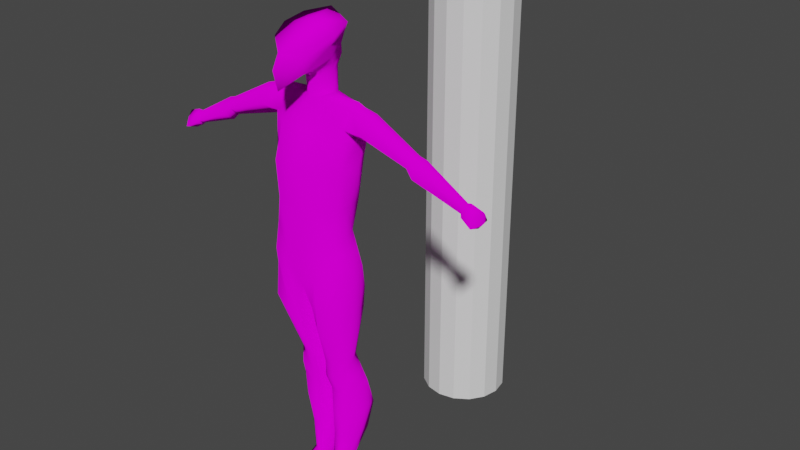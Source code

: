 # Source: man.blend  (saved by Blender 2.80.75; exported with 4.5.12 LTS)
import bpy
from mathutils import Matrix  # noqa: F401  (used for matrix-valued properties, if any)

bpy.ops.wm.read_factory_settings(use_empty=True)
scene = bpy.context.scene
scene.name = 'Scene'

# ---- collections
col_collection = bpy.data.collections.new('Collection'); scene.collection.children.link(col_collection)

# ---- images (referenced by path relative to the original .blend; pixels are not part of the script)
import os
ASSET_DIR = os.environ.get("B2B_ASSET_DIR", "")  # directory of the original .blend (textures are referenced by path, not embedded)
HERE = os.path.dirname(os.path.abspath(__file__))  # packed textures are extracted next to this script under _unpacked/

def load_image(name, relpath, width, height, colorspace="sRGB"):
    """Load a texture the original file referenced (path relative to the .blend, or extracted next to this script)."""
    p = next((c for c in (os.path.join(HERE, relpath), os.path.join(ASSET_DIR, relpath)) if relpath and os.path.exists(c)), "")
    if p:
        img = bpy.data.images.load(p, check_existing=True)
        img.name = name
    else:  # same state as the original file: an image datablock whose file is absent (Cycles renders it pink)
        img = bpy.data.images.new(name, width, height)
        img.source = "FILE"
        img.filepath = "//" + (relpath or name)
    img.colorspace_settings.name = colorspace
    return img
img_untitled = load_image('Untitled', '', 1024, 1024, 'sRGB')

# ---- materials (node trees are filled in below, after node groups)
mat_material_001 = bpy.data.materials.new('Material.001')
mat_material_001.use_transparent_shadow = False

# ---- material node trees
mat_material_001.use_nodes = True; mat_material_001.node_tree.nodes.clear()
_N = mat_material_001.node_tree.nodes; _L = mat_material_001.node_tree.links
n0 = _N.new('ShaderNodeOutputMaterial'); n0.name = 'Material Output'; n0.location = (300, 300)
n1 = _N.new('ShaderNodeBsdfDiffuse'); n1.name = 'Diffuse BSDF'; n1.location = (10, 300)
n1.inputs[1].default_value = 0.5
n2 = _N.new('ShaderNodeTexImage'); n2.name = 'Image Texture'; n2.location = (-280, 280)
n2.image = img_untitled
_L.new(n1.outputs[0], n0.inputs[0])
_L.new(n2.outputs[0], n1.inputs[0])
n0.is_active_output = True

# ---- world
world_world = bpy.data.worlds.new('World'); scene.world = world_world
world_world.use_nodes = True; world_world.node_tree.nodes.clear()
_N = world_world.node_tree.nodes; _L = world_world.node_tree.links
n0 = _N.new('ShaderNodeOutputWorld'); n0.name = 'World Output'; n0.location = (300, 300)
n1 = _N.new('ShaderNodeBackground'); n1.name = 'Background'; n1.location = (10, 300)
n1.inputs[0].default_value = (0.05088, 0.05088, 0.05088, 1.0)
_L.new(n1.outputs[0], n0.inputs[0])
n0.is_active_output = True
world_world.color = (0.05088, 0.05088, 0.05088)
world_world.use_sun_shadow = False
world_world.sun_shadow_jitter_overblur = 0.0

# ---- meshes
me_cylinder = bpy.data.meshes.new('Cylinder')
me_cylinder.from_pydata([(0.0, 1.0, -1.0), (0.0, 1.0, 1.0), (0.3827, 0.9239, -1.0), (0.3827, 0.9239, 1.0), (0.7071, 0.7071, -1.0), (0.7071, 0.7071, 1.0), (0.9239, 0.3827, -1.0), (0.9239, 0.3827, 1.0), (1.0, -4.371e-08, -1.0), (1.0, -4.371e-08, 1.0), (0.9239, -0.3827, -1.0), (0.9239, -0.3827, 1.0), (0.7071, -0.7071, -1.0), (0.7071, -0.7071, 1.0), (0.3827, -0.9239, -1.0), (0.3827, -0.9239, 1.0), (1.51e-07, -1.0, -1.0), (1.51e-07, -1.0, 1.0), (-0.3827, -0.9239, -1.0), (-0.3827, -0.9239, 1.0), (-0.7071, -0.7071, -1.0), (-0.7071, -0.7071, 1.0), (-0.9239, -0.3827, -1.0), (-0.9239, -0.3827, 1.0), (-1.0, 1.192e-08, -1.0), (-1.0, 1.192e-08, 1.0), (-0.9239, 0.3827, -1.0), (-0.9239, 0.3827, 1.0), (-0.7071, 0.7071, -1.0), (-0.7071, 0.7071, 1.0), (-0.3827, 0.9239, -1.0), (-0.3827, 0.9239, 1.0)], [], [(0, 1, 3, 2), (2, 3, 5, 4), (4, 5, 7, 6), (6, 7, 9, 8), (8, 9, 11, 10), (10, 11, 13, 12), (12, 13, 15, 14), (14, 15, 17, 16), (16, 17, 19, 18), (18, 19, 21, 20), (20, 21, 23, 22), (22, 23, 25, 24), (24, 25, 27, 26), (26, 27, 29, 28), (3, 1, 31, 29, 27, 25, 23, 21, 19, 17, 15, 13, 11, 9, 7, 5), (28, 29, 31, 30), (30, 31, 1, 0), (0, 2, 4, 6, 8, 10, 12, 14, 16, 18, 20, 22, 24, 26, 28, 30)])
_uv = me_cylinder.uv_layers.new(name='UVMap')
_uv.uv.foreach_set('vector', [1.0, 0.5, 1.0, 1.0, 0.9375, 1.0, 0.9375, 0.5, 0.9375, 0.5, 0.9375, 1.0, 0.875, 1.0, 0.875, 0.5, 0.875, 0.5, 0.875, 1.0, 0.8125, 1.0, 0.8125, 0.5, 0.8125, 0.5, 0.8125, 1.0, 0.75, 1.0, 0.75, 0.5, 0.75, 0.5, 0.75, 1.0, 0.6875, 1.0, 0.6875, 0.5, 0.6875, 0.5, 0.6875, 1.0, 0.625, 1.0, 0.625, 0.5, 0.625, 0.5, 0.625, 1.0, 0.5625, 1.0, 0.5625, 0.5, 0.5625, 0.5, 0.5625, 1.0, 0.5, 1.0, 0.5, 0.5, 0.5, 0.5, 0.5, 1.0, 0.4375, 1.0, 0.4375, 0.5, 0.4375, 0.5, 0.4375, 1.0, 0.375, 1.0, 0.375, 0.5, 0.375, 0.5, 0.375, 1.0, 0.3125, 1.0, 0.3125, 0.5, 0.3125, 0.5, 0.3125, 1.0, 0.25, 1.0, 0.25, 0.5, 0.25, 0.5, 0.25, 1.0, 0.1875, 1.0, 0.1875, 0.5, 0.1875, 0.5, 0.1875, 1.0, 0.125, 1.0, 0.125, 0.5, 0.3418, 0.4717, 0.25, 0.49, 0.1582, 0.4717, 0.08029, 0.4197, 0.02827, 0.3418, 0.01, 0.25, 0.02827, 0.1582, 0.08029, 0.08029, 0.1582, 0.02827, 0.25, 0.01, 0.3418, 0.02827, 0.4197, 0.08029, 0.4717, 0.1582, 0.49, 0.25, 0.4717, 0.3418, 0.4197, 0.4197, 0.125, 0.5, 0.125, 1.0, 0.0625, 1.0, 0.0625, 0.5, 0.0625, 0.5, 0.0625, 1.0, 0.0, 1.0, 0.0, 0.5, 0.75, 0.49, 0.8418, 0.4717, 0.9197, 0.4197, 0.9717, 0.3418, 0.99, 0.25, 0.9717, 0.1582, 0.9197, 0.08029, 0.8418, 0.02827, 0.75, 0.01, 0.6582, 0.02827, 0.5803, 0.08029, 0.5283, 0.1582, 0.51, 0.25, 0.5283, 0.3418, 0.5803, 0.4197, 0.6582, 0.4717])
me_cylinder.use_remesh_preserve_volume = False
me_cylinder.use_remesh_preserve_attributes = False
me_cylinder.use_mirror_vertex_groups = False
me_cylinder.update()
me_cylinder_001 = bpy.data.meshes.new('Cylinder.001')
me_cylinder_001.from_pydata([(0.1405, -0.03973, 0.8019), (0.238, 0.3959, 0.8063), (0.2969, -0.6381, 0.2595), (0.2611, 0.4174, 0.2552), (0.0, 0.3822, 0.2537), (0.0, 0.4559, 0.8096), (0.0, -0.6531, 0.2584), (0.0, -0.1304, 0.805), (0.877, 0.3704, 0.7744), (0.6354, 0.2694, 0.2545), (0.9205, -0.02235, 0.777), (0.7527, -0.3762, 0.2584), (0.3989, 0.7978, 0.5704), (0.4711, -0.636, 0.5519), (0.0, 0.7533, 0.5655), (0.0, -0.7055, 0.5458), (0.8349, -0.2234, 0.55), (0.7427, 0.5225, 0.5623), (0.5167, 0.8422, 0.6857), (0.5008, -0.3892, 0.6955), (0.0, 0.7661, 0.6887), (0.0, -0.4075, 0.6868), (0.8618, -0.1517, 0.7092), (0.8855, 0.5386, 0.7042), (0.2676, 0.5029, 0.3952), (0.4029, -0.6494, 0.4014), (0.0, 0.4922, 0.3934), (0.0, -0.6344, 0.3999), (0.7427, -0.2803, 0.3755), (0.7131, 0.369, 0.3818), (0.3739, -0.6061, 0.09123), (0.4789, 0.6181, 0.0639), (0.0, 0.5569, 0.02205), (0.0, -0.5375, 0.02853), (0.8179, 0.3319, 0.1012), (0.803, -0.435, 0.1331), (0.424, -0.6246, 0.01458), (0.4339, 0.4987, -0.02427), (0.05159, 0.5602, -0.07361), (0.1709, -0.4763, -0.07015), (0.84, 0.3683, 0.008699), (0.803, -0.4025, 0.06926), (0.3334, -0.1212, -0.36), (0.3128, 0.4784, -0.3516), (0.1609, 0.5049, -0.3615), (0.1534, -0.1238, -0.3613), (0.5177, 0.4122, -0.3429), (0.6072, -0.0002972, -0.3594), (0.07411, 0.5116, -0.1726), (0.1915, -0.3715, -0.1794), (0.8164, -0.455, -0.07995), (0.8063, 0.365, -0.08803), (0.3879, 0.503, -0.1318), (0.3667, -0.5569, -0.1323), (0.3019, -0.07222, -0.4503), (0.2977, 0.6, -0.4362), (0.1012, 0.5716, -0.4329), (0.1025, -0.06511, -0.4449), (0.5938, 0.5048, -0.4203), (0.5984, -0.03255, -0.4372), (0.386, 0.01178, -0.518), (0.386, 0.6667, -0.5037), (0.1733, 0.02326, -0.5094), (0.6915, 0.5612, -0.4809), (0.6344, 0.05902, -0.5024), (0.4108, -0.02699, -0.6306), (0.4108, 0.7895, -0.619), (0.09162, 0.7895, -0.6162), (0.2022, 0.00202, -0.6205), (0.7198, 0.7231, -0.6058), (0.6283, 0.09681, -0.6175), (0.2959, 0.004484, -0.8872), (0.2695, 0.4365, -0.8849), (0.1459, 0.4111, -0.8758), (0.1849, -0.008777, -0.8855), (0.453, 0.4124, -0.8728), (0.4466, 0.09683, -0.8854), (0.2902, -0.8412, -0.9635), (0.2902, 0.5052, -0.9544), (0.146, 0.5052, -0.9593), (0.146, -0.8412, -0.9684), (0.4585, 0.5052, -0.9616), (0.4585, -0.8412, -0.9707), (0.3819, 0.04409, -0.752), (0.544, 0.1538, -0.7523), (0.1882, 0.04409, -0.7493), (0.1882, 0.6602, -0.7454), (0.5996, 0.6602, -0.7431), (0.3819, 0.6602, -0.7481), (0.9352, 0.1844, 0.8047), (0.7615, -0.06535, 0.2533), (0.296, 0.1859, 0.8114), (0.1978, -0.1722, 0.9131), (0.8621, 0.2276, 0.5457), (0.7344, 0.01225, 0.3679), (0.9079, -0.04879, 0.1285), (0.9463, -0.04912, 0.0627), (0.0748, -0.05158, -0.06693), (0.603, 0.1905, -0.3639), (0.07411, 0.05816, -0.1817), (0.9267, -0.05816, -0.08799), (0.6845, 0.2272, -0.4295), (0.6912, 0.3102, -0.488), (0.7464, 0.3812, -0.6191), (0.1011, 0.3758, -0.6226), (0.4528, 0.2132, -0.8775), (0.1805, 0.195, -0.8899), (0.4585, 0.1422, -0.9707), (0.2902, 0.1486, -0.9622), (0.146, 0.1486, -0.9671), (0.5996, 0.3877, -0.7509), (0.1882, 0.3877, -0.7532), (0.0, -0.1163, -0.02313), (0.9018, 0.2094, 0.6494), (0.07897, 0.7313, -0.5268), (0.0995, 0.3489, -0.5221), (0.04595, 0.2366, -0.4361), (0.07155, 0.1809, -0.3662), (0.0, 0.5361, 0.1454), (0.7401, 0.2893, 0.1773), (0.389, 0.5715, 0.1642), (0.7778, -0.4056, 0.1957), (0.3513, -0.5759, 0.1753), (0.0, -0.5886, 0.1473), (0.8347, -0.05707, 0.1909), (0.1978, -0.02415, 0.886), (0.238, 0.3959, 0.9076), (0.0, 0.4559, 0.9109), (0.0, -0.1304, 0.8809), (0.296, 0.1859, 0.8974), (0.238, 0.5128, 0.9472), (0.0, 0.6299, 0.9401), (0.0, -0.2524, 0.9059), (0.3694, 0.1099, 0.9324), (0.3336, -0.563, 0.9795), (0.1978, -0.4763, 0.911), (0.238, 0.5024, 0.9841), (0.0, 0.6587, 0.9917), (0.0, -0.9322, 0.8634), (0.4544, 0.002069, 0.9615), (0.3738, 0.4501, 1.035), (0.0, 0.6492, 1.039), (0.0, -1.037, 0.948), (0.5111, -0.05489, 1.013), (0.5052, -0.4569, 1.03), (0.5454, 0.3567, 1.083), (0.0, 0.5174, 1.116), (0.0, -0.8744, 0.997), (0.6485, -0.05476, 1.059), (0.0, 0.03429, 1.085), (1.337, 0.1178, 0.7815), (1.269, -0.09099, 0.7673), (1.224, -0.2216, 0.7173), (1.266, 0.3057, 0.7671), (1.226, 0.4755, 0.7113), (1.158, 0.143, 0.6626), (2.355, 0.1386, 0.672), (2.31, 0.001365, 0.6616), (2.275, -0.0845, 0.6341), (2.308, 0.262, 0.6615), (2.274, 0.3737, 0.6301), (2.305, 0.1552, 0.5968), (2.515, 0.1433, 0.662), (2.458, -0.0348, 0.6487), (2.445, -0.1463, 0.6053), (2.455, 0.3036, 0.6485), (2.447, 0.4485, 0.6002), (2.479, 0.1648, 0.5657), (3.457, 0.1626, 0.554), (3.433, 0.07998, 0.5433), (3.411, 0.02829, 0.5188), (3.432, 0.2369, 0.5433), (3.41, 0.3041, 0.5165), (3.421, 0.1726, 0.5018), (3.54, 0.1616, 0.5576), (3.492, 0.04, 0.5431), (3.46, -0.03612, 0.5119), (3.49, 0.2711, 0.5431), (3.459, 0.3701, 0.5084), (3.481, 0.1763, 0.4897), (3.8, 0.1608, 0.5413), (3.738, 0.006162, 0.5195), (3.705, -0.09064, 0.4861), (3.737, 0.3, 0.5196), (3.705, 0.4259, 0.4819), (3.691, 0.1795, 0.4676), (3.804, 0.1644, 0.4926)], [], [(20, 5, 1, 18), (89, 91, 0, 10), (0, 22, 10), (18, 1, 23), (1, 5, 127, 126), (120, 119, 34, 31), (19, 0, 7, 21), (25, 13, 15, 27), (24, 12, 17, 29), (94, 93, 16, 28), (28, 16, 13, 25), (26, 14, 12, 24), (13, 19, 21, 15), (12, 18, 23, 17), (16, 22, 19, 13), (14, 20, 18, 12), (4, 26, 24, 3), (11, 28, 25, 2), (90, 94, 28, 11), (3, 24, 29, 9), (2, 25, 27, 6), (32, 31, 37, 38), (35, 30, 36, 41), (124, 121, 35, 95), (121, 122, 30, 35), (122, 123, 33, 30), (118, 120, 31, 32), (100, 50, 47, 98), (112, 32, 38, 97), (95, 35, 41, 96), (30, 33, 39, 36), (31, 34, 40, 37), (47, 42, 54, 59), (43, 46, 58, 55), (48, 52, 43, 44), (52, 51, 46, 43), (50, 53, 42, 47), (53, 49, 45, 42), (36, 39, 49, 53), (41, 36, 53, 50), (37, 40, 51, 52), (38, 37, 52, 48), (97, 38, 48, 99), (96, 41, 50, 100), (59, 54, 60, 64), (55, 58, 63, 61), (42, 45, 57, 54), (98, 47, 59, 101), (44, 43, 55, 56), (102, 64, 70, 103), (54, 57, 62, 60), (101, 59, 64, 102), (83, 85, 74, 71), (84, 83, 71, 76), (61, 63, 69, 66), (64, 60, 65, 70), (60, 62, 68, 65), (73, 72, 78, 79), (105, 76, 82, 107), (111, 86, 73, 106), (110, 84, 76, 105), (86, 88, 72, 73), (88, 87, 75, 72), (109, 108, 77, 80), (108, 107, 82, 77), (72, 75, 81, 78), (76, 71, 77, 82), (71, 74, 80, 77), (106, 73, 79, 109), (66, 69, 87, 88), (67, 66, 88, 86), (103, 70, 84, 110), (104, 67, 86, 111), (70, 65, 83, 84), (65, 68, 85, 83), (93, 17, 23, 113), (10, 22, 152, 151), (22, 113, 155, 152), (16, 93, 113, 22), (68, 104, 111, 85), (69, 103, 110, 87), (74, 106, 109, 80), (78, 81, 107, 108), (79, 78, 108, 109), (87, 110, 105, 75), (85, 111, 106, 74), (75, 105, 107, 81), (58, 101, 102, 63), (63, 102, 103, 69), (46, 98, 101, 58), (40, 96, 100, 51), (39, 97, 99, 49), (34, 95, 96, 40), (33, 112, 97, 39), (51, 100, 98, 46), (119, 124, 95, 34), (9, 29, 94, 90), (29, 17, 93, 94), (7, 0, 125, 128), (8, 1, 91, 89), (56, 55, 61, 114), (67, 114, 61, 66), (104, 115, 114, 67), (115, 116, 56, 114), (116, 117, 44, 56), (99, 117, 45, 49), (48, 44, 117, 99), (57, 45, 117, 116), (62, 57, 116, 115), (68, 62, 115, 104), (9, 90, 124, 119), (4, 3, 120, 118), (2, 6, 123, 122), (11, 2, 122, 121), (90, 11, 121, 124), (3, 9, 119, 120), (128, 125, 92, 132), (125, 129, 133, 92), (91, 1, 126, 129), (0, 91, 129, 125), (92, 133, 139, 135), (130, 131, 137, 136), (129, 126, 130, 133), (126, 127, 131, 130), (136, 137, 141, 140), (139, 136, 140, 143), (132, 92, 135, 138), (133, 130, 136, 139), (142, 134, 144, 147), (135, 139, 143, 134), (138, 135, 134, 142), (140, 141, 146, 145), (143, 140, 145, 148), (134, 143, 148, 144), (148, 149, 144), (149, 147, 144), (148, 145, 149), (145, 146, 149), (19, 22, 0), (8, 23, 1), (154, 153, 159, 160), (153, 150, 156, 159), (113, 23, 154, 155), (23, 8, 153, 154), (8, 89, 150, 153), (89, 10, 151, 150), (161, 160, 166, 167), (158, 161, 167, 164), (150, 151, 157, 156), (152, 155, 161, 158), (155, 154, 160, 161), (151, 152, 158, 157), (166, 165, 171, 172), (165, 162, 168, 171), (157, 158, 164, 163), (159, 156, 162, 165), (160, 159, 165, 166), (156, 157, 163, 162), (173, 172, 178, 179), (170, 173, 179, 176), (162, 163, 169, 168), (164, 167, 173, 170), (167, 166, 172, 173), (163, 164, 170, 169), (178, 177, 183, 184), (177, 174, 180, 183), (169, 170, 176, 175), (171, 168, 174, 177), (172, 171, 177, 178), (168, 169, 175, 174), (185, 184, 186), (182, 185, 186), (174, 175, 181, 180), (176, 179, 185, 182), (179, 178, 184, 185), (175, 176, 182, 181), (181, 182, 186), (183, 180, 186), (184, 183, 186), (180, 181, 186)])
me_cylinder_001.polygons.foreach_set('use_smooth', [True] * 180)
_uv = me_cylinder_001.uv_layers.new(name='UVMap')
_uv.uv.foreach_set('vector', [0.5534, 0.1375, 0.5466, 0.05854, 0.6022, 0.0407, 0.6464, 0.1269, 0.7647, 0.5479, 0.6932, 0.4148, 0.7199, 0.3635, 0.7953, 0.5124, 0.7199, 0.3635, 0.8122, 0.4802, 0.7953, 0.5124, 0.6464, 0.1269, 0.6022, 0.0407, 0.7369, 0.1094, 0.8323, 0.8618, 0.8619, 0.8933, 0.8508, 0.9051, 0.8138, 0.8718, 0.3135, 0.5463, 0.321, 0.6286, 0.2978, 0.6334, 0.2922, 0.5589, 0.8185, 0.3975, 0.7199, 0.3635, 0.7239, 0.3272, 0.7844, 0.3013, 0.8896, 0.3587, 0.8624, 0.3701, 0.8552, 0.2797, 0.8887, 0.2783, 0.628, 0.2175, 0.6329, 0.1497, 0.7117, 0.1546, 0.7246, 0.2029, 0.8859, 0.5239, 0.834, 0.565, 0.8476, 0.4721, 0.8901, 0.4597, 0.8901, 0.4597, 0.8476, 0.4721, 0.8624, 0.3701, 0.8896, 0.3587, 0.5719, 0.2326, 0.5572, 0.1639, 0.6329, 0.1497, 0.628, 0.2175, 0.8624, 0.3701, 0.8185, 0.3975, 0.7844, 0.3013, 0.8552, 0.2797, 0.6329, 0.1497, 0.6464, 0.1269, 0.7369, 0.1094, 0.7117, 0.1546, 0.8476, 0.4721, 0.8122, 0.4802, 0.8185, 0.3975, 0.8624, 0.3701, 0.5572, 0.1639, 0.5534, 0.1375, 0.6464, 0.1269, 0.6329, 0.1497, 0.5815, 0.2707, 0.5719, 0.2326, 0.628, 0.2175, 0.6365, 0.2516, 0.9187, 0.4442, 0.8901, 0.4597, 0.8896, 0.3587, 0.9187, 0.3394, 0.9111, 0.5103, 0.8859, 0.5239, 0.8901, 0.4597, 0.9187, 0.4442, 0.6365, 0.2516, 0.628, 0.2175, 0.7246, 0.2029, 0.723, 0.241, 0.9187, 0.3394, 0.8896, 0.3587, 0.8887, 0.2783, 0.9183, 0.2778, 0.2848, 0.4608, 0.2922, 0.5589, 0.2637, 0.558, 0.2616, 0.4695, 0.4032, 0.4933, 0.3988, 0.4258, 0.4125, 0.4337, 0.4135, 0.4953, 0.3965, 0.553, 0.3928, 0.4956, 0.4032, 0.4933, 0.4143, 0.5556, 0.3928, 0.4956, 0.3833, 0.4241, 0.3988, 0.4258, 0.4032, 0.4933, 0.3833, 0.4241, 0.3852, 0.3596, 0.4083, 0.3567, 0.3988, 0.4258, 0.3152, 0.462, 0.3135, 0.5463, 0.2922, 0.5589, 0.2848, 0.4608, 0.4515, 0.5476, 0.434, 0.4867, 0.5516, 0.5035, 0.5693, 0.5467, 0.2326, 0.3125, 0.2848, 0.4608, 0.2616, 0.4695, 0.2178, 0.3329, 0.4143, 0.5556, 0.4032, 0.4933, 0.4135, 0.4953, 0.4266, 0.5555, 0.3988, 0.4258, 0.4083, 0.3567, 0.4355, 0.3858, 0.4125, 0.4337, 0.2922, 0.5589, 0.2978, 0.6334, 0.2802, 0.6351, 0.2637, 0.558, 0.5516, 0.5035, 0.5384, 0.4296, 0.5647, 0.4215, 0.5681, 0.492, 0.1881, 0.5358, 0.188, 0.5895, 0.1565, 0.5906, 0.1582, 0.533, 0.235, 0.4689, 0.2393, 0.5484, 0.1881, 0.5358, 0.1797, 0.4918, 0.2393, 0.5484, 0.2625, 0.6345, 0.188, 0.5895, 0.1881, 0.5358, 0.434, 0.4867, 0.4372, 0.4259, 0.5384, 0.4296, 0.5516, 0.5035, 0.4372, 0.4259, 0.4683, 0.3905, 0.539, 0.3833, 0.5384, 0.4296, 0.4125, 0.4337, 0.4355, 0.3858, 0.4683, 0.3905, 0.4372, 0.4259, 0.4135, 0.4953, 0.4125, 0.4337, 0.4372, 0.4259, 0.434, 0.4867, 0.2637, 0.558, 0.2802, 0.6351, 0.2625, 0.6345, 0.2393, 0.5484, 0.2616, 0.4695, 0.2637, 0.558, 0.2393, 0.5484, 0.235, 0.4689, 0.2178, 0.3329, 0.2616, 0.4695, 0.235, 0.4689, 0.1999, 0.3663, 0.4266, 0.5555, 0.4135, 0.4953, 0.434, 0.4867, 0.4515, 0.5476, 0.5681, 0.492, 0.5647, 0.4215, 0.5913, 0.4427, 0.5923, 0.5042, 0.1582, 0.533, 0.1565, 0.5906, 0.1357, 0.5937, 0.142, 0.5472, 0.5384, 0.4296, 0.539, 0.3833, 0.5643, 0.377, 0.5647, 0.4215, 0.5693, 0.5467, 0.5516, 0.5035, 0.5681, 0.492, 0.5954, 0.5493, 0.1797, 0.4918, 0.1881, 0.5358, 0.1582, 0.533, 0.1488, 0.494, 0.6148, 0.5599, 0.5923, 0.5042, 0.6212, 0.5029, 0.6495, 0.565, 0.5647, 0.4215, 0.5643, 0.377, 0.5941, 0.385, 0.5913, 0.4427, 0.5954, 0.5493, 0.5681, 0.492, 0.5923, 0.5042, 0.6148, 0.5599, 0.6517, 0.4453, 0.6547, 0.3966, 0.6884, 0.4066, 0.6829, 0.4277, 0.6575, 0.4909, 0.6517, 0.4453, 0.6829, 0.4277, 0.682, 0.4625, 0.142, 0.5472, 0.1357, 0.5937, 0.1173, 0.5789, 0.1163, 0.5482, 0.5923, 0.5042, 0.5913, 0.4427, 0.6191, 0.4482, 0.6212, 0.5029, 0.5913, 0.4427, 0.5941, 0.385, 0.6208, 0.3986, 0.6191, 0.4482, 0.7007, 0.7407, 0.7248, 0.7522, 0.7159, 0.7744, 0.702, 0.7571, 0.6639, 0.6395, 0.6403, 0.6544, 0.5328, 0.691, 0.6385, 0.6319, 0.06871, 0.467, 0.09502, 0.5167, 0.0431, 0.4886, 0.01474, 0.4406, 0.6828, 0.5377, 0.6575, 0.4909, 0.682, 0.4625, 0.6928, 0.4835, 0.09502, 0.5167, 0.09234, 0.5449, 0.03802, 0.5201, 0.0431, 0.4886, 0.09234, 0.5449, 0.09845, 0.5734, 0.03863, 0.5699, 0.03802, 0.5201, 0.6519, 0.7446, 0.6473, 0.7813, 0.3623, 0.7342, 0.5816, 0.7357, 0.6185, 0.5848, 0.6385, 0.6319, 0.5328, 0.691, 0.3623, 0.7342, 0.7248, 0.5771, 0.7006, 0.6128, 0.6903, 0.5939, 0.7047, 0.5655, 0.6403, 0.6544, 0.6304, 0.6942, 0.3623, 0.7342, 0.5328, 0.691, 0.6304, 0.6942, 0.6313, 0.7299, 0.5816, 0.7357, 0.3623, 0.7342, 0.6613, 0.7326, 0.7007, 0.7407, 0.702, 0.7571, 0.6519, 0.7446, 0.1163, 0.5482, 0.1173, 0.5789, 0.09845, 0.5734, 0.09234, 0.5449, 0.1184, 0.5175, 0.1163, 0.5482, 0.09234, 0.5449, 0.09502, 0.5167, 0.6495, 0.565, 0.6212, 0.5029, 0.6575, 0.4909, 0.6828, 0.5377, 0.1053, 0.4496, 0.1184, 0.5175, 0.09502, 0.5167, 0.06871, 0.467, 0.6212, 0.5029, 0.6191, 0.4482, 0.6517, 0.4453, 0.6575, 0.4909, 0.6191, 0.4482, 0.6208, 0.3986, 0.6547, 0.3966, 0.6517, 0.4453, 0.7766, 0.1791, 0.7117, 0.1546, 0.7369, 0.1094, 0.7934, 0.1598, 0.5307, 0.1941, 0.5461, 0.2297, 0.4417, 0.2222, 0.4541, 0.197, 0.5461, 0.2297, 0.529, 0.312, 0.4154, 0.2912, 0.4417, 0.2222, 0.8476, 0.4721, 0.834, 0.565, 0.8109, 0.559, 0.8122, 0.4802, 0.6208, 0.3986, 0.6468, 0.3137, 0.6761, 0.3209, 0.6547, 0.3966, 0.1173, 0.5789, 0.1085, 0.6331, 0.06685, 0.6103, 0.09845, 0.5734, 0.6313, 0.7299, 0.6613, 0.7326, 0.6519, 0.7446, 0.5816, 0.7357, 0.7047, 0.5655, 0.6903, 0.5939, 0.6385, 0.6319, 0.6185, 0.5848, 0.702, 0.7571, 0.7159, 0.7744, 0.6473, 0.7813, 0.6519, 0.7446, 0.09845, 0.5734, 0.06685, 0.6103, 0.0002449, 0.6036, 0.03863, 0.5699, 0.6547, 0.3966, 0.6761, 0.3209, 0.6928, 0.3649, 0.6884, 0.4066, 0.7006, 0.6128, 0.6639, 0.6395, 0.6385, 0.6319, 0.6903, 0.5939, 0.1565, 0.5906, 0.1676, 0.6533, 0.1495, 0.64, 0.1357, 0.5937, 0.1357, 0.5937, 0.1495, 0.64, 0.1085, 0.6331, 0.1173, 0.5789, 0.188, 0.5895, 0.1903, 0.6511, 0.1676, 0.6533, 0.1565, 0.5906, 0.2802, 0.6351, 0.3094, 0.7126, 0.275, 0.7197, 0.2625, 0.6345, 0.4355, 0.3858, 0.5025, 0.3236, 0.5351, 0.325, 0.4683, 0.3905, 0.2978, 0.6334, 0.3239, 0.7067, 0.3094, 0.7126, 0.2802, 0.6351, 0.4083, 0.3567, 0.4826, 0.3159, 0.5025, 0.3236, 0.4355, 0.3858, 0.2625, 0.6345, 0.275, 0.7197, 0.1903, 0.6511, 0.188, 0.5895, 0.321, 0.6286, 0.3429, 0.6988, 0.3239, 0.7067, 0.2978, 0.6334, 0.723, 0.241, 0.7246, 0.2029, 0.7887, 0.2463, 0.7934, 0.2771, 0.7246, 0.2029, 0.7117, 0.1546, 0.7766, 0.1791, 0.7887, 0.2463, 0.8667, 0.754, 0.8451, 0.7741, 0.8242, 0.772, 0.8577, 0.744, 0.7467, 0.07238, 0.6022, 0.0407, 0.6254, 0.0002449, 0.774, 0.03814, 0.1488, 0.494, 0.1582, 0.533, 0.142, 0.5472, 0.1282, 0.5122, 0.1184, 0.5175, 0.1282, 0.5122, 0.142, 0.5472, 0.1163, 0.5482, 0.1053, 0.4496, 0.1302, 0.4418, 0.1282, 0.5122, 0.1184, 0.5175, 0.1302, 0.4418, 0.1545, 0.4139, 0.1488, 0.494, 0.1282, 0.5122, 0.1545, 0.4139, 0.1697, 0.4032, 0.1797, 0.4918, 0.1488, 0.494, 0.5351, 0.325, 0.5753, 0.3251, 0.539, 0.3833, 0.4683, 0.3905, 0.235, 0.4689, 0.1797, 0.4918, 0.1697, 0.4032, 0.1999, 0.3663, 0.5643, 0.377, 0.539, 0.3833, 0.5753, 0.3251, 0.5974, 0.3216, 0.5941, 0.385, 0.5643, 0.377, 0.5974, 0.3216, 0.6241, 0.3125, 0.6208, 0.3986, 0.5941, 0.385, 0.6241, 0.3125, 0.6468, 0.3137, 0.3441, 0.6159, 0.3618, 0.6906, 0.3429, 0.6988, 0.321, 0.6286, 0.3618, 0.4626, 0.354, 0.5273, 0.3135, 0.5463, 0.3152, 0.462, 0.3655, 0.4136, 0.3623, 0.3605, 0.3852, 0.3596, 0.3833, 0.4241, 0.3817, 0.4981, 0.3655, 0.4136, 0.3833, 0.4241, 0.3928, 0.4956, 0.3803, 0.5507, 0.3817, 0.4981, 0.3928, 0.4956, 0.3965, 0.553, 0.354, 0.5273, 0.3441, 0.6159, 0.321, 0.6286, 0.3135, 0.5463, 0.8577, 0.744, 0.8242, 0.772, 0.8202, 0.7414, 0.855, 0.7226, 0.8242, 0.772, 0.804, 0.8211, 0.7867, 0.8037, 0.8202, 0.7414, 0.8226, 0.8222, 0.8323, 0.8618, 0.8138, 0.8718, 0.804, 0.8211, 0.8451, 0.7741, 0.8226, 0.8222, 0.804, 0.8211, 0.8242, 0.772, 0.8202, 0.7414, 0.7867, 0.8037, 0.77, 0.78, 0.8164, 0.6783, 0.8067, 0.8958, 0.8365, 0.9365, 0.8301, 0.9444, 0.7986, 0.8978, 0.804, 0.8211, 0.8138, 0.8718, 0.8067, 0.8958, 0.7867, 0.8037, 0.8138, 0.8718, 0.8508, 0.9051, 0.8365, 0.9365, 0.8067, 0.8958, 0.7986, 0.8978, 0.8301, 0.9444, 0.823, 0.9486, 0.7685, 0.8789, 0.77, 0.78, 0.7986, 0.8978, 0.7685, 0.8789, 0.7544, 0.7683, 0.855, 0.7226, 0.8202, 0.7414, 0.8164, 0.6783, 0.8667, 0.5904, 0.7867, 0.8037, 0.8067, 0.8958, 0.7986, 0.8978, 0.77, 0.78, 0.8608, 0.5655, 0.7837, 0.6584, 0.7498, 0.6884, 0.8296, 0.5726, 0.8164, 0.6783, 0.77, 0.78, 0.7544, 0.7683, 0.7837, 0.6584, 0.8667, 0.5904, 0.8164, 0.6783, 0.7837, 0.6584, 0.8608, 0.5655, 0.7685, 0.8789, 0.823, 0.9486, 0.7939, 0.9565, 0.7353, 0.8519, 0.7544, 0.7683, 0.7685, 0.8789, 0.7353, 0.8519, 0.7252, 0.7679, 0.7837, 0.6584, 0.7544, 0.7683, 0.7252, 0.7679, 0.7498, 0.6884, 0.8672, 0.6831, 0.9998, 0.6644, 0.8965, 0.7655, 0.9998, 0.6644, 0.9998, 0.851, 0.8965, 0.7655, 0.8672, 0.6831, 0.8881, 0.5988, 0.9998, 0.6644, 0.8881, 0.5988, 0.9997, 0.5655, 0.9998, 0.6644, 0.8185, 0.3975, 0.8122, 0.4802, 0.7199, 0.3635, 0.7467, 0.07238, 0.7369, 0.1094, 0.6022, 0.0407, 0.4538, 0.07289, 0.4631, 0.1125, 0.2159, 0.109, 0.222, 0.08208, 0.4631, 0.1125, 0.4442, 0.1521, 0.2066, 0.1352, 0.2159, 0.109, 0.5365, 0.0002449, 0.5461, 0.06947, 0.4538, 0.07289, 0.4271, 0.007328, 0.5461, 0.06947, 0.5422, 0.1078, 0.4631, 0.1125, 0.4538, 0.07289, 0.5422, 0.1078, 0.52, 0.1462, 0.4442, 0.1521, 0.4631, 0.1125, 0.52, 0.1462, 0.5307, 0.1941, 0.4541, 0.197, 0.4442, 0.1521, 0.2159, 0.03185, 0.222, 0.08208, 0.1838, 0.07988, 0.1816, 0.02986, 0.2171, 0.1865, 0.2027, 0.2399, 0.1687, 0.2396, 0.1802, 0.1848, 0.4442, 0.1521, 0.4541, 0.197, 0.2126, 0.165, 0.2066, 0.1352, 0.4417, 0.2222, 0.4154, 0.2912, 0.2027, 0.2399, 0.2171, 0.1865, 0.4271, 0.007328, 0.4538, 0.07289, 0.222, 0.08208, 0.2159, 0.03185, 0.4541, 0.197, 0.4417, 0.2222, 0.2171, 0.1865, 0.2126, 0.165, 0.1838, 0.07988, 0.1865, 0.1043, 0.006418, 0.1083, 0.01353, 0.09524, 0.1865, 0.1043, 0.1757, 0.1329, 0.0002449, 0.1216, 0.006418, 0.1083, 0.2126, 0.165, 0.2171, 0.1865, 0.1802, 0.1848, 0.1829, 0.1655, 0.2159, 0.109, 0.2066, 0.1352, 0.1757, 0.1329, 0.1865, 0.1043, 0.222, 0.08208, 0.2159, 0.109, 0.1865, 0.1043, 0.1838, 0.07988, 0.2066, 0.1352, 0.2126, 0.165, 0.1829, 0.1655, 0.1757, 0.1329, 0.8264, 0.1933, 0.8159, 0.1526, 0.8299, 0.1399, 0.8426, 0.1885, 0.8071, 0.04652, 0.8121, 0.0002449, 0.8291, 0.0005191, 0.8228, 0.05678, 0.1757, 0.1329, 0.1829, 0.1655, 0.004843, 0.1369, 0.0002449, 0.1216, 0.1802, 0.1848, 0.1687, 0.2396, 0.0002892, 0.1736, 0.0106, 0.1479, 0.1816, 0.02986, 0.1838, 0.07988, 0.01353, 0.09524, 0.007607, 0.07099, 0.1829, 0.1655, 0.1802, 0.1848, 0.0106, 0.1479, 0.004843, 0.1369, 0.8299, 0.1399, 0.8165, 0.1227, 0.8503, 0.1133, 0.8439, 0.1271, 0.8165, 0.1227, 0.8191, 0.09794, 0.8613, 0.0931, 0.8503, 0.1133, 0.798, 0.06897, 0.8071, 0.04652, 0.8228, 0.05678, 0.8161, 0.07206, 0.7989, 0.1283, 0.7939, 0.09936, 0.8191, 0.09794, 0.8165, 0.1227, 0.8159, 0.1526, 0.7989, 0.1283, 0.8165, 0.1227, 0.8299, 0.1399, 0.7939, 0.09936, 0.798, 0.06897, 0.8161, 0.07206, 0.8191, 0.09794, 0.8936, 0.1354, 0.8439, 0.1271, 0.8829, 0.09179, 0.8401, 0.06683, 0.8936, 0.04558, 0.8829, 0.09179, 0.8191, 0.09794, 0.8161, 0.07206, 0.8462, 0.07675, 0.8613, 0.0931, 0.8228, 0.05678, 0.8291, 0.0005191, 0.8936, 0.04558, 0.8401, 0.06683, 0.8426, 0.1885, 0.8299, 0.1399, 0.8439, 0.1271, 0.8936, 0.1354, 0.8161, 0.07206, 0.8228, 0.05678, 0.8401, 0.06683, 0.8462, 0.07675, 0.8462, 0.07675, 0.8401, 0.06683, 0.8829, 0.09179, 0.8503, 0.1133, 0.8613, 0.0931, 0.8829, 0.09179, 0.8439, 0.1271, 0.8503, 0.1133, 0.8829, 0.09179, 0.8613, 0.0931, 0.8462, 0.07675, 0.8829, 0.09179])
me_cylinder_001.materials.append(mat_material_001)
me_cylinder_001.use_remesh_preserve_volume = False
me_cylinder_001.use_remesh_preserve_attributes = False
me_cylinder_001.use_mirror_vertex_groups = False
me_cylinder_001.update()

# ---- objects
ob_cylinder = bpy.data.objects.new('Cylinder', me_cylinder)
ob_cylinder_001 = bpy.data.objects.new('Cylinder.001', me_cylinder_001)
ob_empty_001 = bpy.data.objects.new('Empty.001', None)

# ---- transforms, parenting, visibility, modifiers, constraints
ob_cylinder.location = (0.0, 1.0, 1.0)
ob_cylinder.scale = (0.2007, 0.2007, 1.0)
ob_cylinder.lineart.crease_threshold = 0.0
ob_cylinder_001.location = (0.0, 0.0, 1.0)
ob_cylinder_001.scale = (0.2007, 0.2007, 1.0)
ob_cylinder_001.lineart.crease_threshold = 0.0
_m = ob_cylinder_001.modifiers.new('Mirror', 'MIRROR')
_m.use_clip = True
ob_empty_001.location = (-0.01884, -0.1688, 1.036)
ob_empty_001.rotation_euler = (1.571, -0.0, -1.571)
ob_empty_001.empty_display_type = 'IMAGE'
ob_empty_001.empty_display_size = 2.204
ob_empty_001.empty_image_offset = (-0.6111, -0.4581)
ob_empty_001.lineart.crease_threshold = 0.0

# ---- collection membership
col_collection.objects.link(ob_cylinder)
col_collection.objects.link(ob_cylinder_001)
col_collection.objects.link(ob_empty_001)

# ---- scene / render settings (as saved in the file)
scene.frame_start = 1; scene.frame_end = 250; scene.frame_set(65)
scene.render.engine = 'BLENDER_EEVEE_NEXT'
scene.cycles.use_denoising = False
scene.cycles.samples = 128
scene.cycles.sampling_pattern = 'TABULATED_SOBOL'
scene.cycles.use_adaptive_sampling = False
scene.cycles.use_light_tree = False
scene.view_settings.view_transform = 'Filmic'
bpy.context.view_layer.update()

# ---- added for rendering (the .blend has no active camera and no usable light): camera, sun
cam_auto = bpy.data.cameras.new('AutoCamera')
cam_auto.lens = 50.0
cam_auto.sensor_width = 36.0
cam_auto.clip_end = 1000.0
ob_auto_camera = bpy.data.objects.new('AutoCamera', cam_auto)
scene.collection.objects.link(ob_auto_camera)
ob_auto_camera.location = (2.74383, -2.79626, 3.25326)
ob_auto_camera.rotation_euler = (1.09748, -7.21219e-08, 0.694738)
scene.camera = ob_auto_camera
light_auto_sun = bpy.data.lights.new('AutoSun', 'SUN')
light_auto_sun.energy = 3.0
light_auto_sun.angle = 0.0523599
ob_auto_sun = bpy.data.objects.new('AutoSun', light_auto_sun)
scene.collection.objects.link(ob_auto_sun)
ob_auto_sun.rotation_euler = (0.872665, 0.174533, 0.523599)
bpy.context.view_layer.update()
